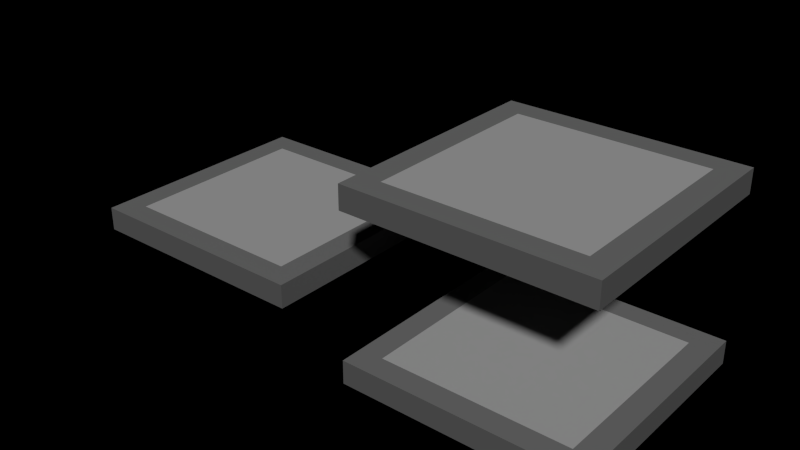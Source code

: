 # Source: style.blend  (saved by Blender 2.69.0; exported with 4.5.12 LTS)
import bpy
from mathutils import Matrix  # noqa: F401  (used for matrix-valued properties, if any)

bpy.ops.wm.read_factory_settings(use_empty=True)
scene = bpy.context.scene
scene.name = 'Scene'

# ---- collections
col_collection_1 = bpy.data.collections.new('Collection 1'); scene.collection.children.link(col_collection_1)

# ---- materials (node trees are filled in below, after node groups)
mat_stone = bpy.data.materials.new('Stone')
mat_stone.alpha_threshold = 0.0
mat_stone.use_transparent_shadow = False
mat_stone.diffuse_color = (0.35, 0.35, 0.35, 1.0)
mat_stone.roughness = 0.5
mat_stone.line_color = (0.0, 0.0, 0.0, 1.0)
mat_mid = bpy.data.materials.new('Mid')
mat_mid.alpha_threshold = 0.0
mat_mid.use_transparent_shadow = False
mat_mid.diffuse_color = (0.152, 0.152, 0.152, 1.0)
mat_mid.roughness = 0.5
mat_mid.line_color = (0.0, 0.0, 0.0, 1.0)
mat_dark = bpy.data.materials.new('Dark')
mat_dark.alpha_threshold = 0.0
mat_dark.use_transparent_shadow = False
mat_dark.diffuse_color = (0.1, 0.1, 0.1, 1.0)
mat_dark.roughness = 0.5
mat_dark.line_color = (0.0, 0.0, 0.0, 1.0)

# ---- material node trees

# ---- world
world_world = bpy.data.worlds.new('World'); scene.world = world_world
world_world.color = (0.0, 0.0, 0.0)
world_world.use_sun_shadow = False
world_world.sun_shadow_jitter_overblur = 0.0
world_world.cycles.sampling_method = 'MANUAL'
world_world.cycles.sample_map_resolution = 256

# ---- cameras
cam_playercam = bpy.data.cameras.new('PlayerCam')
cam_playercam.clip_end = 100.0
cam_playercam.lens = 35.0
cam_playercam.sensor_width = 32.0
cam_playercam.sensor_height = 18.0
cam_playercam.dof.focus_distance = 0.0
cam_playercam.dof.aperture_fstop = 128.0

# ---- meshes
me_cube_002 = bpy.data.meshes.new('Cube.002')
me_cube_002.from_pydata([(5.0, 5.0, -0.5), (5.0, -5.0, -0.5), (-5.0, -5.0, -0.5), (-5.0, 5.0, -0.5), (5.0, 5.0, 0.5), (5.0, -5.0, 0.5), (-5.0, -5.0, 0.5), (-5.0, 5.0, 0.5), (5.0, 4.0, -0.5), (5.0, -4.0, -0.5), (-5.0, -4.0, -0.5), (-5.0, 4.0, -0.5), (5.0, 4.0, 0.5), (5.0, -4.0, 0.5), (-5.0, -4.0, 0.5), (-5.0, 4.0, 0.5), (4.0, 5.0, -0.5), (-4.0, 5.0, -0.5), (4.0, -5.0, -0.5), (-4.0, -5.0, -0.5), (4.0, 5.0, 0.5), (-4.0, 5.0, 0.5), (4.0, -5.0, 0.5), (-4.0, -5.0, 0.5), (4.0, 4.0, -0.5), (-4.0, 4.0, -0.5), (4.0, -4.0, -0.5), (-4.0, -4.0, -0.5), (-4.0, 4.0, 0.5), (4.0, 4.0, 0.5), (-4.0, -4.0, 0.5), (4.0, -4.0, 0.5)], [], [(27, 19, 2, 10), (30, 14, 6, 23), (9, 13, 5, 1), (19, 23, 6, 2), (11, 15, 7, 3), (21, 17, 3, 7), (17, 25, 11, 3), (25, 27, 10, 11), (21, 7, 15, 28), (28, 15, 14, 30), (0, 4, 12, 8), (8, 12, 13, 9), (2, 6, 14, 10), (10, 14, 15, 11), (9, 1, 18, 26), (26, 18, 19, 27), (13, 31, 22, 5), (31, 30, 23, 22), (1, 5, 22, 18), (18, 22, 23, 19), (4, 0, 16, 20), (20, 16, 17, 21), (0, 8, 24, 16), (16, 24, 25, 17), (8, 9, 26, 24), (24, 26, 27, 25), (4, 20, 29, 12), (20, 21, 28, 29), (12, 29, 31, 13), (29, 28, 30, 31)])
me_cube_002.polygons.foreach_set('material_index', [1, 1, 2, 2, 2, 2, 1, 1, 1, 1, 2, 2, 2, 2, 1, 1, 1, 1, 2, 2, 2, 2, 1, 1, 1, 0, 1, 1, 1, 0])
me_cube_002.materials.append(mat_stone)
me_cube_002.materials.append(mat_mid)
me_cube_002.materials.append(mat_dark)
me_cube_002.use_remesh_preserve_volume = False
me_cube_002.use_remesh_preserve_attributes = False
me_cube_002.use_mirror_vertex_groups = False
me_cube_002.update()
me_cube_001 = bpy.data.meshes.new('Cube.001')
me_cube_001.from_pydata([(5.0, 5.0, 0.0), (5.0, -5.0, 0.0), (-5.0, -5.0, 0.0), (-5.0, 5.0, 0.0), (5.0, 5.0, 1.0), (5.0, -5.0, 1.0), (-5.0, -5.0, 1.0), (-5.0, 5.0, 1.0), (5.0, 4.0, 0.0), (5.0, -4.0, 0.0), (-5.0, -4.0, 0.0), (-5.0, 4.0, 0.0), (5.0, 4.0, 1.0), (5.0, -4.0, 1.0), (-5.0, -4.0, 1.0), (-5.0, 4.0, 1.0), (4.0, 5.0, 0.0), (-4.0, 5.0, 0.0), (4.0, -5.0, 0.0), (-4.0, -5.0, 0.0), (4.0, 5.0, 1.0), (-4.0, 5.0, 1.0), (4.0, -5.0, 1.0), (-4.0, -5.0, 1.0), (4.0, 4.0, 0.0), (-4.0, 4.0, 0.0), (4.0, -4.0, 0.0), (-4.0, -4.0, 0.0), (-4.0, 4.0, 1.0), (4.0, 4.0, 1.0), (-4.0, -4.0, 1.0), (4.0, -4.0, 1.0)], [], [(27, 19, 2, 10), (30, 14, 6, 23), (9, 13, 5, 1), (19, 23, 6, 2), (11, 15, 7, 3), (21, 17, 3, 7), (17, 25, 11, 3), (25, 27, 10, 11), (21, 7, 15, 28), (28, 15, 14, 30), (0, 4, 12, 8), (8, 12, 13, 9), (2, 6, 14, 10), (10, 14, 15, 11), (9, 1, 18, 26), (26, 18, 19, 27), (13, 31, 22, 5), (31, 30, 23, 22), (1, 5, 22, 18), (18, 22, 23, 19), (4, 0, 16, 20), (20, 16, 17, 21), (0, 8, 24, 16), (16, 24, 25, 17), (8, 9, 26, 24), (24, 26, 27, 25), (4, 20, 29, 12), (20, 21, 28, 29), (12, 29, 31, 13), (29, 28, 30, 31)])
me_cube_001.polygons.foreach_set('material_index', [1, 1, 2, 2, 2, 2, 1, 1, 1, 1, 2, 2, 2, 2, 1, 1, 1, 1, 2, 2, 2, 2, 1, 1, 1, 0, 1, 1, 1, 0])
me_cube_001.materials.append(mat_stone)
me_cube_001.materials.append(mat_mid)
me_cube_001.materials.append(mat_dark)
me_cube_001.use_remesh_preserve_volume = False
me_cube_001.use_remesh_preserve_attributes = False
me_cube_001.use_mirror_vertex_groups = False
me_cube_001.update()
me_cube = bpy.data.meshes.new('Cube')
me_cube.from_pydata([(5.0, 5.0, -0.5), (5.0, -5.0, -0.5), (-5.0, -5.0, -0.5), (-5.0, 5.0, -0.5), (5.0, 5.0, 0.5), (5.0, -5.0, 0.5), (-5.0, -5.0, 0.5), (-5.0, 5.0, 0.5), (5.0, 4.0, -0.5), (5.0, -4.0, -0.5), (-5.0, -4.0, -0.5), (-5.0, 4.0, -0.5), (5.0, 4.0, 0.5), (5.0, -4.0, 0.5), (-5.0, -4.0, 0.5), (-5.0, 4.0, 0.5), (4.0, 5.0, -0.5), (-4.0, 5.0, -0.5), (4.0, -5.0, -0.5), (-4.0, -5.0, -0.5), (4.0, 5.0, 0.5), (-4.0, 5.0, 0.5), (4.0, -5.0, 0.5), (-4.0, -5.0, 0.5), (4.0, 4.0, -0.5), (-4.0, 4.0, -0.5), (4.0, -4.0, -0.5), (-4.0, -4.0, -0.5), (-4.0, 4.0, 0.5), (4.0, 4.0, 0.5), (-4.0, -4.0, 0.5), (4.0, -4.0, 0.5)], [], [(27, 19, 2, 10), (30, 14, 6, 23), (9, 13, 5, 1), (19, 23, 6, 2), (11, 15, 7, 3), (21, 17, 3, 7), (17, 25, 11, 3), (25, 27, 10, 11), (21, 7, 15, 28), (28, 15, 14, 30), (0, 4, 12, 8), (8, 12, 13, 9), (2, 6, 14, 10), (10, 14, 15, 11), (9, 1, 18, 26), (26, 18, 19, 27), (13, 31, 22, 5), (31, 30, 23, 22), (1, 5, 22, 18), (18, 22, 23, 19), (4, 0, 16, 20), (20, 16, 17, 21), (0, 8, 24, 16), (16, 24, 25, 17), (8, 9, 26, 24), (24, 26, 27, 25), (4, 20, 29, 12), (20, 21, 28, 29), (12, 29, 31, 13), (29, 28, 30, 31)])
me_cube.polygons.foreach_set('material_index', [1, 1, 2, 2, 2, 2, 1, 1, 1, 1, 2, 2, 2, 2, 1, 1, 1, 1, 2, 2, 2, 2, 1, 1, 1, 0, 1, 1, 1, 0])
me_cube.materials.append(mat_stone)
me_cube.materials.append(mat_mid)
me_cube.materials.append(mat_dark)
me_cube.use_remesh_preserve_volume = False
me_cube.use_remesh_preserve_attributes = False
me_cube.use_mirror_vertex_groups = False
me_cube.update()

# ---- objects
ob_cube_002 = bpy.data.objects.new('Cube.002', me_cube_002)
ob_player = bpy.data.objects.new('Player', None)
ob_playercam = bpy.data.objects.new('PlayerCam', cam_playercam)
ob_cube_001 = bpy.data.objects.new('Cube.001', me_cube_001)
ob_cube = bpy.data.objects.new('Cube', me_cube)

# ---- transforms, parenting, visibility, modifiers, constraints
ob_cube_002.location = (-13.0, 0.0, 1.5)
ob_cube_002.lock_rotations_4d = False
ob_cube_002.empty_display_type = 'ARROWS'
ob_cube_002.lineart.crease_threshold = 0.0
ob_player.location = (0.0, -4.0, 0.0)
ob_player.empty_image_offset = (0.0, 0.0)
ob_player.lineart.crease_threshold = 0.0
ob_playercam.parent = ob_player
ob_playercam.location = (0.0, 0.0, 2.4)
ob_playercam.rotation_euler = (1.571, 0.0, 0.0)
ob_playercam.lineart.crease_threshold = 0.0
ob_cube_001.location = (0.0, 0.0, 6.0)
ob_cube_001.lock_rotations_4d = False
ob_cube_001.empty_display_type = 'ARROWS'
ob_cube_001.lineart.crease_threshold = 0.0
ob_cube.location = (0.0, 0.0, -0.5)
ob_cube.lock_rotations_4d = False
ob_cube.empty_display_type = 'ARROWS'
ob_cube.lineart.crease_threshold = 0.0

# ---- collection membership
col_collection_1.objects.link(ob_cube_002)
col_collection_1.objects.link(ob_player)
col_collection_1.objects.link(ob_playercam)
col_collection_1.objects.link(ob_cube_001)
col_collection_1.objects.link(ob_cube)

# ---- scene / render settings (as saved in the file)
scene.frame_start = 1; scene.frame_end = 250; scene.frame_set(1)
scene.render.engine = 'BLENDER_EEVEE_NEXT'
scene.render.image_settings.compression = 90
scene.render.resolution_percentage = 50
scene.render.dither_intensity = 0.0
scene.cycles.use_denoising = False
scene.cycles.samples = 10
scene.cycles.sampling_pattern = 'TABULATED_SOBOL'
scene.cycles.light_sampling_threshold = 0.0
scene.cycles.use_adaptive_sampling = False
scene.cycles.use_light_tree = False
scene.cycles.blur_glossy = 0.0
scene.cycles.volume_bounces = 1
scene.cycles.pixel_filter_type = 'GAUSSIAN'
scene.cycles.sample_clamp_indirect = 0.0
scene.view_settings.view_transform = 'Standard'
bpy.context.view_layer.update()

# ---- added for rendering (the .blend has no active camera and no usable light): camera, sun
cam_auto = bpy.data.cameras.new('AutoCamera')
cam_auto.lens = 50.0
cam_auto.sensor_width = 36.0
cam_auto.clip_end = 1000.0
ob_auto_camera = bpy.data.objects.new('AutoCamera', cam_auto)
scene.collection.objects.link(ob_auto_camera)
ob_auto_camera.location = (17.8564, -29.2277, 22.4852)
ob_auto_camera.rotation_euler = (1.09748, -7.21219e-08, 0.694738)
scene.camera = ob_auto_camera
light_auto_sun = bpy.data.lights.new('AutoSun', 'SUN')
light_auto_sun.energy = 3.0
light_auto_sun.angle = 0.0523599
ob_auto_sun = bpy.data.objects.new('AutoSun', light_auto_sun)
scene.collection.objects.link(ob_auto_sun)
ob_auto_sun.rotation_euler = (0.872665, 0.174533, 0.523599)
bpy.context.view_layer.update()
